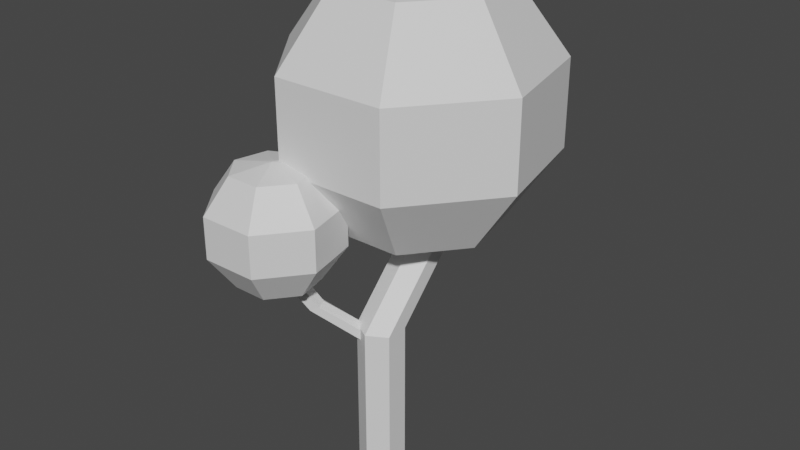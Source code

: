 # Source: tree1.blend  (saved by Blender 2.82.7; exported with 4.5.12 LTS)
import bpy
from mathutils import Matrix  # noqa: F401  (used for matrix-valued properties, if any)

bpy.ops.wm.read_factory_settings(use_empty=True)
scene = bpy.context.scene
scene.name = 'Scene'

# ---- collections
col_collection = bpy.data.collections.new('Collection'); scene.collection.children.link(col_collection)

# ---- materials (node trees are filled in below, after node groups)
mat_treestem = bpy.data.materials.new('TreeStem')
mat_treestem.use_transparent_shadow = False
mat_treeleaves = bpy.data.materials.new('TreeLeaves')
mat_treeleaves.use_transparent_shadow = False

# ---- material node trees
mat_treestem.use_nodes = True; mat_treestem.node_tree.nodes.clear()
_N = mat_treestem.node_tree.nodes; _L = mat_treestem.node_tree.links
n0 = _N.new('ShaderNodeOutputMaterial'); n0.name = 'Material Output'; n0.location = (300, 300)
n1 = _N.new('ShaderNodeBsdfPrincipled'); n1.name = 'Principled BSDF'; n1.location = (10, 300)
n1.distribution = 'GGX'
n1.subsurface_method = 'BURLEY'
n1.inputs[3].default_value = 1.45
n1.inputs[27].default_value = (0.0, 0.0, 0.0, 1.0)
n1.inputs[28].default_value = 1.0
_L.new(n1.outputs[0], n0.inputs[0])
n0.is_active_output = True
mat_treeleaves.use_nodes = True; mat_treeleaves.node_tree.nodes.clear()
_N = mat_treeleaves.node_tree.nodes; _L = mat_treeleaves.node_tree.links
n0 = _N.new('ShaderNodeOutputMaterial'); n0.name = 'Material Output'; n0.location = (300, 300)
n1 = _N.new('ShaderNodeBsdfPrincipled'); n1.name = 'Principled BSDF'; n1.location = (10, 300)
n1.distribution = 'GGX'
n1.subsurface_method = 'BURLEY'
n1.inputs[3].default_value = 1.45
n1.inputs[27].default_value = (0.0, 0.0, 0.0, 1.0)
n1.inputs[28].default_value = 1.0
_L.new(n1.outputs[0], n0.inputs[0])
n0.is_active_output = True

# ---- world
world_world = bpy.data.worlds.new('World'); scene.world = world_world
world_world.use_nodes = True; world_world.node_tree.nodes.clear()
_N = world_world.node_tree.nodes; _L = world_world.node_tree.links
n0 = _N.new('ShaderNodeOutputWorld'); n0.name = 'World Output'; n0.location = (300, 300)
n1 = _N.new('ShaderNodeBackground'); n1.name = 'Background'; n1.location = (10, 300)
n1.inputs[0].default_value = (0.05088, 0.05088, 0.05088, 1.0)
_L.new(n1.outputs[0], n0.inputs[0])
n0.is_active_output = True
world_world.color = (0.05088, 0.05088, 0.05088)
world_world.use_sun_shadow = False
world_world.sun_shadow_jitter_overblur = 0.0

# ---- meshes
me_cylinder = bpy.data.meshes.new('Cylinder')
me_cylinder.from_pydata([(0.0, 1.0, -1.0), (-0.09308, 4.875, 12.4), (0.866, 0.5, -1.0), (0.7729, 4.375, 12.4), (0.866, -0.5, -1.0), (0.7729, 3.375, 12.4), (-8.742e-08, -1.0, -1.0), (-0.09308, 2.875, 12.4), (-0.866, -0.5, -1.0), (-0.9591, 3.375, 12.4), (-0.866, 0.5, -1.0), (-0.9591, 4.375, 12.4), (-0.1869, -0.02393, 5.634), (-2.741, -2.296, 8.955), (-0.05705, -0.3529, 5.476), (-2.654, -2.785, 8.957), (-0.2291, -0.4977, 5.161), (-3.034, -3.105, 8.962), (-0.5311, -0.3137, 5.003), (-3.501, -2.936, 8.964), (-0.661, 0.01526, 5.161), (-3.588, -2.447, 8.962), (-0.4889, 0.1601, 5.476), (-3.208, -2.127, 8.957), (0.0, 1.0, 5.928), (0.866, 0.5, 5.928), (0.866, -0.5, 5.928), (-8.742e-08, -1.0, 5.928), (-0.866, -0.5, 5.928), (-0.866, 0.5, 5.928), (-1.266e-16, 3.812, 8.821), (0.866, 3.312, 8.821), (0.866, 2.312, 8.821), (-8.742e-08, 1.812, 8.821), (-0.866, 2.312, 8.821), (-0.866, 3.312, 8.821), (-1.837, -1.393, 7.043), (-1.728, -1.802, 6.965), (-2.004, -2.034, 6.81), (-2.389, -1.858, 6.732), (-2.497, -1.449, 6.81), (-2.221, -1.216, 6.965)], [], [(30, 1, 3, 31), (31, 3, 5, 32), (32, 5, 7, 33), (33, 7, 9, 34), (3, 1, 11, 9, 7, 5), (34, 9, 11, 35), (35, 11, 1, 30), (0, 2, 4, 6, 8, 10), (36, 13, 15, 37), (37, 15, 17, 38), (38, 17, 19, 39), (39, 19, 21, 40), (15, 13, 23, 21, 19, 17), (40, 21, 23, 41), (41, 23, 13, 36), (12, 14, 16, 18, 20, 22), (10, 29, 24, 0), (8, 28, 29, 10), (6, 27, 28, 8), (4, 26, 27, 6), (2, 25, 26, 4), (0, 24, 25, 2), (29, 35, 30, 24), (28, 34, 35, 29), (27, 33, 34, 28), (26, 32, 33, 27), (25, 31, 32, 26), (24, 30, 31, 25), (22, 41, 36, 12), (20, 40, 41, 22), (18, 39, 40, 20), (16, 38, 39, 18), (14, 37, 38, 16), (12, 36, 37, 14)])
_uv = me_cylinder.uv_layers.new(name='UVMap')
_uv.uv.foreach_set('vector', [1.0, 0.875, 1.0, 1.0, 0.8333, 1.0, 0.8333, 0.875, 0.8333, 0.875, 0.8333, 1.0, 0.6667, 1.0, 0.6667, 0.875, 0.6667, 0.875, 0.6667, 1.0, 0.5, 1.0, 0.5, 0.875, 0.5, 0.875, 0.5, 1.0, 0.3333, 1.0, 0.3333, 0.875, 0.4578, 0.37, 0.25, 0.49, 0.04215, 0.37, 0.04215, 0.13, 0.25, 0.01, 0.4578, 0.13, 0.3333, 0.875, 0.3333, 1.0, 0.1667, 1.0, 0.1667, 0.875, 0.1667, 0.875, 0.1667, 1.0, -8.941e-08, 1.0, -8.941e-08, 0.875, 0.75, 0.49, 0.9578, 0.37, 0.9578, 0.13, 0.75, 0.01, 0.5422, 0.13, 0.5422, 0.37, 1.0, 0.75, 1.0, 1.0, 0.8333, 1.0, 0.8333, 0.75, 0.8333, 0.75, 0.8333, 1.0, 0.6667, 1.0, 0.6667, 0.75, 0.6667, 0.75, 0.6667, 1.0, 0.5, 1.0, 0.5, 0.75, 0.5, 0.75, 0.5, 1.0, 0.3333, 1.0, 0.3333, 0.75, 0.4578, 0.37, 0.25, 0.49, 0.04215, 0.37, 0.04215, 0.13, 0.25, 0.01, 0.4578, 0.13, 0.3333, 0.75, 0.3333, 1.0, 0.1667, 1.0, 0.1667, 0.75, 0.1667, 0.75, 0.1667, 1.0, -8.941e-08, 1.0, -8.941e-08, 0.75, 0.75, 0.49, 0.9578, 0.37, 0.9578, 0.13, 0.75, 0.01, 0.5422, 0.13, 0.5422, 0.37, 0.1667, 0.5, 0.1667, 0.75, -8.941e-08, 0.75, -8.941e-08, 0.5, 0.3333, 0.5, 0.3333, 0.75, 0.1667, 0.75, 0.1667, 0.5, 0.5, 0.5, 0.5, 0.75, 0.3333, 0.75, 0.3333, 0.5, 0.6667, 0.5, 0.6667, 0.75, 0.5, 0.75, 0.5, 0.5, 0.8333, 0.5, 0.8333, 0.75, 0.6667, 0.75, 0.6667, 0.5, 1.0, 0.5, 1.0, 0.75, 0.8333, 0.75, 0.8333, 0.5, 0.1667, 0.75, 0.1667, 0.875, -8.941e-08, 0.875, -8.941e-08, 0.75, 0.3333, 0.75, 0.3333, 0.875, 0.1667, 0.875, 0.1667, 0.75, 0.5, 0.75, 0.5, 0.875, 0.3333, 0.875, 0.3333, 0.75, 0.6667, 0.75, 0.6667, 0.875, 0.5, 0.875, 0.5, 0.75, 0.8333, 0.75, 0.8333, 0.875, 0.6667, 0.875, 0.6667, 0.75, 1.0, 0.75, 1.0, 0.875, 0.8333, 0.875, 0.8333, 0.75, 0.1667, 0.5, 0.1667, 0.75, -8.941e-08, 0.75, -8.941e-08, 0.5, 0.3333, 0.5, 0.3333, 0.75, 0.1667, 0.75, 0.1667, 0.5, 0.5, 0.5, 0.5, 0.75, 0.3333, 0.75, 0.3333, 0.5, 0.6667, 0.5, 0.6667, 0.75, 0.5, 0.75, 0.5, 0.5, 0.8333, 0.5, 0.8333, 0.75, 0.6667, 0.75, 0.6667, 0.5, 1.0, 0.5, 1.0, 0.75, 0.8333, 0.75, 0.8333, 0.5])
me_cylinder.materials.append(mat_treestem)
me_cylinder.use_remesh_fix_poles = True
me_cylinder.use_remesh_preserve_attributes = False
me_cylinder.use_mirror_vertex_groups = False
me_cylinder.update()
me_sphere_003 = bpy.data.meshes.new('Sphere.003')
me_sphere_003.from_pydata([(0.0, 0.5878, 0.809), (0.0, 0.9511, 0.309), (0.0, 0.9511, -0.309), (0.0, 0.5878, -0.809), (0.4595, 0.3665, 0.809), (0.7436, 0.593, 0.309), (0.7436, 0.593, -0.309), (0.4595, 0.3665, -0.809), (0.573, -0.1308, 0.809), (0.9272, -0.2116, 0.309), (0.9272, -0.2116, -0.309), (0.573, -0.1308, -0.809), (0.255, -0.5296, 0.809), (0.4126, -0.8569, 0.309), (0.4126, -0.8569, -0.309), (0.255, -0.5296, -0.809), (0.01806, -0.009439, 0.9131), (-0.255, -0.5296, 0.809), (-0.4126, -0.8569, 0.309), (-0.4126, -0.8569, -0.309), (-0.255, -0.5296, -0.809), (-0.573, -0.1308, 0.809), (-0.9272, -0.2116, 0.309), (-0.9272, -0.2116, -0.309), (-0.573, -0.1308, -0.809), (-0.4595, 0.3665, 0.809), (-0.7436, 0.593, 0.309), (-0.7436, 0.593, -0.309), (-0.4595, 0.3665, -0.809), (2.44e-17, 0.05494, -0.8901)], [], [(0, 16, 4), (3, 2, 6, 7), (1, 0, 4, 5), (29, 3, 7), (2, 1, 5, 6), (29, 7, 11), (6, 5, 9, 10), (4, 16, 8), (7, 6, 10, 11), (5, 4, 8, 9), (29, 11, 15), (10, 9, 13, 14), (8, 16, 12), (11, 10, 14, 15), (9, 8, 12, 13), (29, 15, 20), (14, 13, 18, 19), (12, 16, 17), (15, 14, 19, 20), (13, 12, 17, 18), (29, 20, 24), (19, 18, 22, 23), (17, 16, 21), (20, 19, 23, 24), (18, 17, 21, 22), (29, 24, 28), (23, 22, 26, 27), (21, 16, 25), (24, 23, 27, 28), (22, 21, 25, 26), (29, 28, 3), (27, 26, 1, 2), (25, 16, 0), (28, 27, 2, 3), (26, 25, 0, 1)])
_uv = me_sphere_003.uv_layers.new(name='UVMap')
_uv.uv.foreach_set('vector', [0.7143, 0.8, 0.6429, 1.0, 0.5714, 0.8, 0.7143, 0.2, 0.7143, 0.4, 0.5714, 0.4, 0.5714, 0.2, 0.7143, 0.6, 0.7143, 0.8, 0.5714, 0.8, 0.5714, 0.6, 0.6429, 0.0, 0.7143, 0.2, 0.5714, 0.2, 0.7143, 0.4, 0.7143, 0.6, 0.5714, 0.6, 0.5714, 0.4, 0.5, 0.0, 0.5714, 0.2, 0.4286, 0.2, 0.5714, 0.4, 0.5714, 0.6, 0.4286, 0.6, 0.4286, 0.4, 0.5714, 0.8, 0.5, 1.0, 0.4286, 0.8, 0.5714, 0.2, 0.5714, 0.4, 0.4286, 0.4, 0.4286, 0.2, 0.5714, 0.6, 0.5714, 0.8, 0.4286, 0.8, 0.4286, 0.6, 0.3571, 0.0, 0.4286, 0.2, 0.2857, 0.2, 0.4286, 0.4, 0.4286, 0.6, 0.2857, 0.6, 0.2857, 0.4, 0.4286, 0.8, 0.3571, 1.0, 0.2857, 0.8, 0.4286, 0.2, 0.4286, 0.4, 0.2857, 0.4, 0.2857, 0.2, 0.4286, 0.6, 0.4286, 0.8, 0.2857, 0.8, 0.2857, 0.6, 0.2143, 0.0, 0.2857, 0.2, 0.1429, 0.2, 0.2857, 0.4, 0.2857, 0.6, 0.1429, 0.6, 0.1429, 0.4, 0.2857, 0.8, 0.2143, 1.0, 0.1429, 0.8, 0.2857, 0.2, 0.2857, 0.4, 0.1429, 0.4, 0.1429, 0.2, 0.2857, 0.6, 0.2857, 0.8, 0.1429, 0.8, 0.1429, 0.6, 0.07143, 0.0, 0.1429, 0.2, 0.0, 0.2, 0.1429, 0.4, 0.1429, 0.6, 0.0, 0.6, 0.0, 0.4, 0.1429, 0.8, 0.07143, 1.0, 0.0, 0.8, 0.1429, 0.2, 0.1429, 0.4, 0.0, 0.4, 0.0, 0.2, 0.1429, 0.6, 0.1429, 0.8, 0.0, 0.8, 0.0, 0.6, 0.9286, 0.0, 1.0, 0.2, 0.8571, 0.2, 1.0, 0.4, 1.0, 0.6, 0.8571, 0.6, 0.8571, 0.4, 1.0, 0.8, 0.9286, 1.0, 0.8571, 0.8, 1.0, 0.2, 1.0, 0.4, 0.8571, 0.4, 0.8571, 0.2, 1.0, 0.6, 1.0, 0.8, 0.8571, 0.8, 0.8571, 0.6, 0.7857, 0.0, 0.8571, 0.2, 0.7143, 0.2, 0.8571, 0.4, 0.8571, 0.6, 0.7143, 0.6, 0.7143, 0.4, 0.8571, 0.8, 0.7857, 1.0, 0.7143, 0.8, 0.8571, 0.2, 0.8571, 0.4, 0.7143, 0.4, 0.7143, 0.2, 0.8571, 0.6, 0.8571, 0.8, 0.7143, 0.8, 0.7143, 0.6])
me_sphere_003.materials.append(mat_treeleaves)
me_sphere_003.use_remesh_fix_poles = True
me_sphere_003.use_remesh_preserve_attributes = False
me_sphere_003.use_mirror_vertex_groups = False
me_sphere_003.update()
me_sphere_004 = bpy.data.meshes.new('Sphere.004')
me_sphere_004.from_pydata([(0.0, 0.5878, 0.809), (0.0, 0.9511, 0.309), (0.0, 0.9511, -0.309), (0.0, 0.5878, -0.809), (0.4595, 0.3665, 0.809), (0.7436, 0.593, 0.309), (0.7436, 0.593, -0.309), (0.4595, 0.3665, -0.809), (0.573, -0.1308, 0.809), (0.9272, -0.2116, 0.309), (0.9272, -0.2116, -0.309), (0.573, -0.1308, -0.809), (0.255, -0.5296, 0.809), (0.4126, -0.8569, 0.309), (0.4126, -0.8569, -0.309), (0.255, -0.5296, -0.809), (0.01806, -0.009439, 0.9131), (-0.255, -0.5296, 0.809), (-0.4126, -0.8569, 0.309), (-0.4126, -0.8569, -0.309), (-0.255, -0.5296, -0.809), (-0.573, -0.1308, 0.809), (-0.9272, -0.2116, 0.309), (-0.9272, -0.2116, -0.309), (-0.573, -0.1308, -0.809), (-0.4595, 0.3665, 0.809), (-0.7436, 0.593, 0.309), (-0.7436, 0.593, -0.309), (-0.4595, 0.3665, -0.809), (2.44e-17, 0.05494, -0.8901)], [], [(0, 16, 4), (3, 2, 6, 7), (1, 0, 4, 5), (29, 3, 7), (2, 1, 5, 6), (29, 7, 11), (6, 5, 9, 10), (4, 16, 8), (7, 6, 10, 11), (5, 4, 8, 9), (29, 11, 15), (10, 9, 13, 14), (8, 16, 12), (11, 10, 14, 15), (9, 8, 12, 13), (29, 15, 20), (14, 13, 18, 19), (12, 16, 17), (15, 14, 19, 20), (13, 12, 17, 18), (29, 20, 24), (19, 18, 22, 23), (17, 16, 21), (20, 19, 23, 24), (18, 17, 21, 22), (29, 24, 28), (23, 22, 26, 27), (21, 16, 25), (24, 23, 27, 28), (22, 21, 25, 26), (29, 28, 3), (27, 26, 1, 2), (25, 16, 0), (28, 27, 2, 3), (26, 25, 0, 1)])
_uv = me_sphere_004.uv_layers.new(name='UVMap')
_uv.uv.foreach_set('vector', [0.7143, 0.8, 0.6429, 1.0, 0.5714, 0.8, 0.7143, 0.2, 0.7143, 0.4, 0.5714, 0.4, 0.5714, 0.2, 0.7143, 0.6, 0.7143, 0.8, 0.5714, 0.8, 0.5714, 0.6, 0.6429, 0.0, 0.7143, 0.2, 0.5714, 0.2, 0.7143, 0.4, 0.7143, 0.6, 0.5714, 0.6, 0.5714, 0.4, 0.5, 0.0, 0.5714, 0.2, 0.4286, 0.2, 0.5714, 0.4, 0.5714, 0.6, 0.4286, 0.6, 0.4286, 0.4, 0.5714, 0.8, 0.5, 1.0, 0.4286, 0.8, 0.5714, 0.2, 0.5714, 0.4, 0.4286, 0.4, 0.4286, 0.2, 0.5714, 0.6, 0.5714, 0.8, 0.4286, 0.8, 0.4286, 0.6, 0.3571, 0.0, 0.4286, 0.2, 0.2857, 0.2, 0.4286, 0.4, 0.4286, 0.6, 0.2857, 0.6, 0.2857, 0.4, 0.4286, 0.8, 0.3571, 1.0, 0.2857, 0.8, 0.4286, 0.2, 0.4286, 0.4, 0.2857, 0.4, 0.2857, 0.2, 0.4286, 0.6, 0.4286, 0.8, 0.2857, 0.8, 0.2857, 0.6, 0.2143, 0.0, 0.2857, 0.2, 0.1429, 0.2, 0.2857, 0.4, 0.2857, 0.6, 0.1429, 0.6, 0.1429, 0.4, 0.2857, 0.8, 0.2143, 1.0, 0.1429, 0.8, 0.2857, 0.2, 0.2857, 0.4, 0.1429, 0.4, 0.1429, 0.2, 0.2857, 0.6, 0.2857, 0.8, 0.1429, 0.8, 0.1429, 0.6, 0.07143, 0.0, 0.1429, 0.2, 0.0, 0.2, 0.1429, 0.4, 0.1429, 0.6, 0.0, 0.6, 0.0, 0.4, 0.1429, 0.8, 0.07143, 1.0, 0.0, 0.8, 0.1429, 0.2, 0.1429, 0.4, 0.0, 0.4, 0.0, 0.2, 0.1429, 0.6, 0.1429, 0.8, 0.0, 0.8, 0.0, 0.6, 0.9286, 0.0, 1.0, 0.2, 0.8571, 0.2, 1.0, 0.4, 1.0, 0.6, 0.8571, 0.6, 0.8571, 0.4, 1.0, 0.8, 0.9286, 1.0, 0.8571, 0.8, 1.0, 0.2, 1.0, 0.4, 0.8571, 0.4, 0.8571, 0.2, 1.0, 0.6, 1.0, 0.8, 0.8571, 0.8, 0.8571, 0.6, 0.7857, 0.0, 0.8571, 0.2, 0.7143, 0.2, 0.8571, 0.4, 0.8571, 0.6, 0.7143, 0.6, 0.7143, 0.4, 0.8571, 0.8, 0.7857, 1.0, 0.7143, 0.8, 0.8571, 0.2, 0.8571, 0.4, 0.7143, 0.4, 0.7143, 0.2, 0.8571, 0.6, 0.8571, 0.8, 0.7143, 0.8, 0.7143, 0.6])
me_sphere_004.materials.append(mat_treeleaves)
me_sphere_004.use_remesh_fix_poles = True
me_sphere_004.use_remesh_preserve_attributes = False
me_sphere_004.use_mirror_vertex_groups = False
me_sphere_004.update()

# ---- objects
ob_cylinder = bpy.data.objects.new('Cylinder', me_cylinder)
ob_sphere = bpy.data.objects.new('Sphere', me_sphere_003)
ob_sphere_001 = bpy.data.objects.new('Sphere.001', me_sphere_004)

# ---- transforms, parenting, visibility, modifiers, constraints
ob_cylinder.location = (0.0, 0.0, 0.0)
ob_cylinder.lineart.crease_threshold = 0.0
ob_sphere.location = (-3.143, -2.598, 10.56)
ob_sphere.scale = (2.972, 2.972, 2.972)
ob_sphere.lineart.crease_threshold = 0.0
ob_sphere_001.location = (-0.5248, 2.981, 14.67)
ob_sphere_001.scale = (6.166, 6.166, 6.166)
ob_sphere_001.lineart.crease_threshold = 0.0

# ---- collection membership
col_collection.objects.link(ob_cylinder)
col_collection.objects.link(ob_sphere)
col_collection.objects.link(ob_sphere_001)

# ---- scene / render settings (as saved in the file)
scene.frame_start = 1; scene.frame_end = 250; scene.frame_set(1)
scene.render.engine = 'BLENDER_EEVEE_NEXT'
scene.cycles.use_denoising = False
scene.cycles.samples = 128
scene.cycles.sampling_pattern = 'TABULATED_SOBOL'
scene.cycles.use_adaptive_sampling = False
scene.cycles.use_light_tree = False
scene.view_settings.view_transform = 'Filmic'
bpy.context.view_layer.update()

# ---- added for rendering (the .blend has no active camera and no usable light): camera, sun
cam_auto = bpy.data.cameras.new('AutoCamera')
cam_auto.lens = 50.0
cam_auto.sensor_width = 36.0
cam_auto.clip_end = 1000.0
ob_auto_camera = bpy.data.objects.new('AutoCamera', cam_auto)
scene.collection.objects.link(ob_auto_camera)
ob_auto_camera.location = (25.3183, -29.1618, 30.3252)
ob_auto_camera.rotation_euler = (1.09748, -7.21219e-08, 0.694738)
scene.camera = ob_auto_camera
light_auto_sun = bpy.data.lights.new('AutoSun', 'SUN')
light_auto_sun.energy = 3.0
light_auto_sun.angle = 0.0523599
ob_auto_sun = bpy.data.objects.new('AutoSun', light_auto_sun)
scene.collection.objects.link(ob_auto_sun)
ob_auto_sun.rotation_euler = (0.872665, 0.174533, 0.523599)
bpy.context.view_layer.update()

